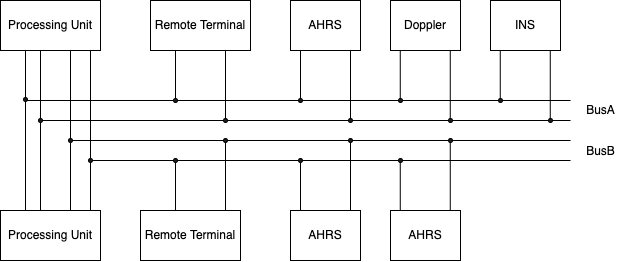

The diagram above was exported from draw.io. Its source (the exported page's mxGraphModel, read from the mxfile embedded in the PNG):
<mxGraphModel dx="1207" dy="675" grid="1" gridSize="10" guides="1" tooltips="1" connect="1" arrows="1" fold="1" page="1" pageScale="1" pageWidth="827" pageHeight="1169" math="0" shadow="0">
  <root>
    <mxCell id="0" />
    <mxCell id="1" parent="0" />
    <mxCell id="2" value="Processing Unit" style="rounded=0;whiteSpace=wrap;html=1;" vertex="1" parent="1">
      <mxGeometry x="110" y="100" width="100" height="50" as="geometry" />
    </mxCell>
    <mxCell id="3" value="Processing Unit" style="rounded=0;whiteSpace=wrap;html=1;" vertex="1" parent="1">
      <mxGeometry x="110" y="310" width="100" height="50" as="geometry" />
    </mxCell>
    <mxCell id="4" value="Remote Terminal" style="rounded=0;whiteSpace=wrap;html=1;" vertex="1" parent="1">
      <mxGeometry x="260" y="100" width="100" height="50" as="geometry" />
    </mxCell>
    <mxCell id="5" value="Remote Terminal" style="rounded=0;whiteSpace=wrap;html=1;" vertex="1" parent="1">
      <mxGeometry x="250" y="310" width="100" height="50" as="geometry" />
    </mxCell>
    <mxCell id="6" value="AHRS" style="rounded=0;whiteSpace=wrap;html=1;" vertex="1" parent="1">
      <mxGeometry x="400" y="100" width="70" height="50" as="geometry" />
    </mxCell>
    <mxCell id="7" value="AHRS" style="rounded=0;whiteSpace=wrap;html=1;" vertex="1" parent="1">
      <mxGeometry x="400" y="310" width="70" height="50" as="geometry" />
    </mxCell>
    <mxCell id="8" value="AHRS" style="rounded=0;whiteSpace=wrap;html=1;" vertex="1" parent="1">
      <mxGeometry x="500" y="310" width="70" height="50" as="geometry" />
    </mxCell>
    <mxCell id="9" value="Doppler" style="rounded=0;whiteSpace=wrap;html=1;" vertex="1" parent="1">
      <mxGeometry x="500" y="100" width="70" height="50" as="geometry" />
    </mxCell>
    <mxCell id="10" value="INS" style="rounded=0;whiteSpace=wrap;html=1;" vertex="1" parent="1">
      <mxGeometry x="600" y="100" width="70" height="50" as="geometry" />
    </mxCell>
    <mxCell id="11" value="" style="endArrow=none;html=1;rounded=0;" edge="1" parent="1">
      <mxGeometry width="50" height="50" relative="1" as="geometry">
        <mxPoint x="135" y="200" as="sourcePoint" />
        <mxPoint x="680" y="200" as="targetPoint" />
      </mxGeometry>
    </mxCell>
    <mxCell id="12" value="" style="endArrow=none;html=1;rounded=0;" edge="1" parent="1">
      <mxGeometry width="50" height="50" relative="1" as="geometry">
        <mxPoint x="150" y="220" as="sourcePoint" />
        <mxPoint x="680" y="220" as="targetPoint" />
      </mxGeometry>
    </mxCell>
    <mxCell id="13" value="" style="endArrow=none;html=1;rounded=0;" edge="1" parent="1">
      <mxGeometry width="50" height="50" relative="1" as="geometry">
        <mxPoint x="180" y="240" as="sourcePoint" />
        <mxPoint x="680" y="240" as="targetPoint" />
      </mxGeometry>
    </mxCell>
    <mxCell id="14" value="" style="endArrow=none;html=1;rounded=0;" edge="1" parent="1">
      <mxGeometry width="50" height="50" relative="1" as="geometry">
        <mxPoint x="200" y="260" as="sourcePoint" />
        <mxPoint x="680" y="260" as="targetPoint" />
      </mxGeometry>
    </mxCell>
    <mxCell id="15" value="BusA" style="text;html=1;align=center;verticalAlign=middle;resizable=0;points=[];autosize=1;strokeColor=none;fillColor=none;" vertex="1" parent="1">
      <mxGeometry x="685" y="195" width="50" height="30" as="geometry" />
    </mxCell>
    <mxCell id="16" value="BusB" style="text;html=1;align=center;verticalAlign=middle;resizable=0;points=[];autosize=1;strokeColor=none;fillColor=none;" vertex="1" parent="1">
      <mxGeometry x="685" y="236" width="50" height="30" as="geometry" />
    </mxCell>
    <mxCell id="17" value="" style="endArrow=none;html=1;rounded=0;entryX=0.25;entryY=1;entryDx=0;entryDy=0;exitX=0.25;exitY=0;exitDx=0;exitDy=0;" edge="1" source="3" target="2" parent="1">
      <mxGeometry width="50" height="50" relative="1" as="geometry">
        <mxPoint x="310" y="320" as="sourcePoint" />
        <mxPoint x="360" y="270" as="targetPoint" />
      </mxGeometry>
    </mxCell>
    <mxCell id="18" value="" style="endArrow=none;html=1;rounded=0;entryX=0.25;entryY=1;entryDx=0;entryDy=0;exitX=0.25;exitY=0;exitDx=0;exitDy=0;" edge="1" parent="1">
      <mxGeometry width="50" height="50" relative="1" as="geometry">
        <mxPoint x="150" y="310" as="sourcePoint" />
        <mxPoint x="150" y="150" as="targetPoint" />
      </mxGeometry>
    </mxCell>
    <mxCell id="19" value="" style="endArrow=none;html=1;rounded=0;entryX=0.25;entryY=1;entryDx=0;entryDy=0;exitX=0.25;exitY=0;exitDx=0;exitDy=0;" edge="1" parent="1">
      <mxGeometry width="50" height="50" relative="1" as="geometry">
        <mxPoint x="180" y="310" as="sourcePoint" />
        <mxPoint x="180" y="150" as="targetPoint" />
      </mxGeometry>
    </mxCell>
    <mxCell id="20" value="" style="endArrow=none;html=1;rounded=0;entryX=0.25;entryY=1;entryDx=0;entryDy=0;exitX=0.25;exitY=0;exitDx=0;exitDy=0;" edge="1" parent="1">
      <mxGeometry width="50" height="50" relative="1" as="geometry">
        <mxPoint x="200" y="310" as="sourcePoint" />
        <mxPoint x="200" y="150" as="targetPoint" />
      </mxGeometry>
    </mxCell>
    <mxCell id="21" value="" style="endArrow=none;html=1;rounded=0;entryX=0.25;entryY=1;entryDx=0;entryDy=0;" edge="1" target="4" parent="1">
      <mxGeometry width="50" height="50" relative="1" as="geometry">
        <mxPoint x="285" y="200" as="sourcePoint" />
        <mxPoint x="270" y="220" as="targetPoint" />
      </mxGeometry>
    </mxCell>
    <mxCell id="22" value="" style="endArrow=none;html=1;rounded=0;entryX=0.75;entryY=1;entryDx=0;entryDy=0;" edge="1" target="4" parent="1">
      <mxGeometry width="50" height="50" relative="1" as="geometry">
        <mxPoint x="335" y="220" as="sourcePoint" />
        <mxPoint x="330" y="160" as="targetPoint" />
      </mxGeometry>
    </mxCell>
    <mxCell id="23" value="" style="endArrow=none;html=1;rounded=0;entryX=0.75;entryY=1;entryDx=0;entryDy=0;" edge="1" parent="1">
      <mxGeometry width="50" height="50" relative="1" as="geometry">
        <mxPoint x="335" y="310" as="sourcePoint" />
        <mxPoint x="335" y="240" as="targetPoint" />
      </mxGeometry>
    </mxCell>
    <mxCell id="24" value="" style="endArrow=none;html=1;rounded=0;entryX=0.25;entryY=1;entryDx=0;entryDy=0;" edge="1" parent="1">
      <mxGeometry x="-1" y="60" width="50" height="50" relative="1" as="geometry">
        <mxPoint x="285" y="310" as="sourcePoint" />
        <mxPoint x="285" y="260" as="targetPoint" />
        <mxPoint x="55" y="60" as="offset" />
      </mxGeometry>
    </mxCell>
    <mxCell id="25" value="" style="endArrow=none;html=1;rounded=0;entryX=0.25;entryY=1;entryDx=0;entryDy=0;" edge="1" parent="1">
      <mxGeometry x="-1" y="60" width="50" height="50" relative="1" as="geometry">
        <mxPoint x="410" y="310" as="sourcePoint" />
        <mxPoint x="410" y="260" as="targetPoint" />
        <mxPoint x="55" y="60" as="offset" />
      </mxGeometry>
    </mxCell>
    <mxCell id="26" value="" style="endArrow=none;html=1;rounded=0;entryX=0.25;entryY=1;entryDx=0;entryDy=0;" edge="1" parent="1">
      <mxGeometry x="-1" y="60" width="50" height="50" relative="1" as="geometry">
        <mxPoint x="410" y="200" as="sourcePoint" />
        <mxPoint x="410" y="150" as="targetPoint" />
        <mxPoint x="55" y="60" as="offset" />
      </mxGeometry>
    </mxCell>
    <mxCell id="27" value="" style="endArrow=none;html=1;rounded=0;entryX=0.75;entryY=1;entryDx=0;entryDy=0;" edge="1" parent="1">
      <mxGeometry width="50" height="50" relative="1" as="geometry">
        <mxPoint x="460" y="220" as="sourcePoint" />
        <mxPoint x="460" y="150" as="targetPoint" />
      </mxGeometry>
    </mxCell>
    <mxCell id="28" value="" style="endArrow=none;html=1;rounded=0;entryX=0.75;entryY=1;entryDx=0;entryDy=0;" edge="1" parent="1">
      <mxGeometry width="50" height="50" relative="1" as="geometry">
        <mxPoint x="460" y="310" as="sourcePoint" />
        <mxPoint x="460" y="240" as="targetPoint" />
      </mxGeometry>
    </mxCell>
    <mxCell id="29" value="" style="endArrow=none;html=1;rounded=0;entryX=0.25;entryY=1;entryDx=0;entryDy=0;" edge="1" parent="1">
      <mxGeometry x="-1" y="60" width="50" height="50" relative="1" as="geometry">
        <mxPoint x="509.76" y="310" as="sourcePoint" />
        <mxPoint x="509.76" y="260" as="targetPoint" />
        <mxPoint x="55" y="60" as="offset" />
      </mxGeometry>
    </mxCell>
    <mxCell id="30" value="" style="endArrow=none;html=1;rounded=0;entryX=0.75;entryY=1;entryDx=0;entryDy=0;" edge="1" parent="1">
      <mxGeometry width="50" height="50" relative="1" as="geometry">
        <mxPoint x="559.76" y="310" as="sourcePoint" />
        <mxPoint x="559.76" y="240" as="targetPoint" />
      </mxGeometry>
    </mxCell>
    <mxCell id="31" value="" style="endArrow=none;html=1;rounded=0;entryX=0.25;entryY=1;entryDx=0;entryDy=0;" edge="1" parent="1">
      <mxGeometry x="-1" y="60" width="50" height="50" relative="1" as="geometry">
        <mxPoint x="509.76" y="200" as="sourcePoint" />
        <mxPoint x="509.76" y="150" as="targetPoint" />
        <mxPoint x="55" y="60" as="offset" />
      </mxGeometry>
    </mxCell>
    <mxCell id="32" value="" style="endArrow=none;html=1;rounded=0;entryX=0.75;entryY=1;entryDx=0;entryDy=0;" edge="1" parent="1">
      <mxGeometry width="50" height="50" relative="1" as="geometry">
        <mxPoint x="559.76" y="220" as="sourcePoint" />
        <mxPoint x="559.76" y="150" as="targetPoint" />
      </mxGeometry>
    </mxCell>
    <mxCell id="33" value="" style="endArrow=none;html=1;rounded=0;entryX=0.25;entryY=1;entryDx=0;entryDy=0;" edge="1" parent="1">
      <mxGeometry x="-1" y="60" width="50" height="50" relative="1" as="geometry">
        <mxPoint x="609.76" y="200" as="sourcePoint" />
        <mxPoint x="609.76" y="150" as="targetPoint" />
        <mxPoint x="55" y="60" as="offset" />
      </mxGeometry>
    </mxCell>
    <mxCell id="34" value="" style="endArrow=none;html=1;rounded=0;entryX=0.75;entryY=1;entryDx=0;entryDy=0;" edge="1" parent="1">
      <mxGeometry width="50" height="50" relative="1" as="geometry">
        <mxPoint x="659.76" y="220" as="sourcePoint" />
        <mxPoint x="659.76" y="150" as="targetPoint" />
      </mxGeometry>
    </mxCell>
    <mxCell id="35" value="" style="ellipse;whiteSpace=wrap;html=1;aspect=fixed;fillColor=#1C1C1C;" vertex="1" parent="1">
      <mxGeometry x="148" y="218" width="4" height="4" as="geometry" />
    </mxCell>
    <mxCell id="36" value="" style="ellipse;whiteSpace=wrap;html=1;aspect=fixed;fillColor=#1C1C1C;" vertex="1" parent="1">
      <mxGeometry x="133" y="197" width="4" height="4" as="geometry" />
    </mxCell>
    <mxCell id="37" value="" style="ellipse;whiteSpace=wrap;html=1;aspect=fixed;fillColor=#1C1C1C;" vertex="1" parent="1">
      <mxGeometry x="178" y="238" width="4" height="4" as="geometry" />
    </mxCell>
    <mxCell id="38" value="" style="ellipse;whiteSpace=wrap;html=1;aspect=fixed;fillColor=#1C1C1C;" vertex="1" parent="1">
      <mxGeometry x="198" y="258" width="4" height="4" as="geometry" />
    </mxCell>
    <mxCell id="39" value="" style="ellipse;whiteSpace=wrap;html=1;aspect=fixed;fillColor=#1C1C1C;" vertex="1" parent="1">
      <mxGeometry x="283" y="258" width="4" height="4" as="geometry" />
    </mxCell>
    <mxCell id="40" value="" style="ellipse;whiteSpace=wrap;html=1;aspect=fixed;fillColor=#1C1C1C;" vertex="1" parent="1">
      <mxGeometry x="333" y="238" width="4" height="4" as="geometry" />
    </mxCell>
    <mxCell id="41" value="" style="ellipse;whiteSpace=wrap;html=1;aspect=fixed;fillColor=#1C1C1C;" vertex="1" parent="1">
      <mxGeometry x="333" y="218" width="4" height="4" as="geometry" />
    </mxCell>
    <mxCell id="42" value="" style="ellipse;whiteSpace=wrap;html=1;aspect=fixed;fillColor=#1C1C1C;" vertex="1" parent="1">
      <mxGeometry x="283" y="198" width="4" height="4" as="geometry" />
    </mxCell>
    <mxCell id="43" value="" style="ellipse;whiteSpace=wrap;html=1;aspect=fixed;fillColor=#1C1C1C;" vertex="1" parent="1">
      <mxGeometry x="408" y="258" width="4" height="4" as="geometry" />
    </mxCell>
    <mxCell id="44" value="" style="ellipse;whiteSpace=wrap;html=1;aspect=fixed;fillColor=#1C1C1C;" vertex="1" parent="1">
      <mxGeometry x="458" y="238" width="4" height="4" as="geometry" />
    </mxCell>
    <mxCell id="45" value="" style="ellipse;whiteSpace=wrap;html=1;aspect=fixed;fillColor=#1C1C1C;" vertex="1" parent="1">
      <mxGeometry x="508" y="258" width="4" height="4" as="geometry" />
    </mxCell>
    <mxCell id="46" value="" style="ellipse;whiteSpace=wrap;html=1;aspect=fixed;fillColor=#1C1C1C;" vertex="1" parent="1">
      <mxGeometry x="558" y="238" width="4" height="4" as="geometry" />
    </mxCell>
    <mxCell id="47" value="" style="ellipse;whiteSpace=wrap;html=1;aspect=fixed;fillColor=#1C1C1C;" vertex="1" parent="1">
      <mxGeometry x="408" y="198" width="4" height="4" as="geometry" />
    </mxCell>
    <mxCell id="48" value="" style="ellipse;whiteSpace=wrap;html=1;aspect=fixed;fillColor=#1C1C1C;" vertex="1" parent="1">
      <mxGeometry x="458" y="218" width="4" height="4" as="geometry" />
    </mxCell>
    <mxCell id="49" value="" style="ellipse;whiteSpace=wrap;html=1;aspect=fixed;fillColor=#1C1C1C;" vertex="1" parent="1">
      <mxGeometry x="508" y="198" width="4" height="4" as="geometry" />
    </mxCell>
    <mxCell id="50" value="" style="ellipse;whiteSpace=wrap;html=1;aspect=fixed;fillColor=#1C1C1C;" vertex="1" parent="1">
      <mxGeometry x="558" y="218" width="4" height="4" as="geometry" />
    </mxCell>
    <mxCell id="51" value="" style="ellipse;whiteSpace=wrap;html=1;aspect=fixed;fillColor=#1C1C1C;" vertex="1" parent="1">
      <mxGeometry x="608" y="198" width="4" height="4" as="geometry" />
    </mxCell>
    <mxCell id="52" value="" style="ellipse;whiteSpace=wrap;html=1;aspect=fixed;fillColor=#1C1C1C;" vertex="1" parent="1">
      <mxGeometry x="658" y="218" width="4" height="4" as="geometry" />
    </mxCell>
  </root>
</mxGraphModel>